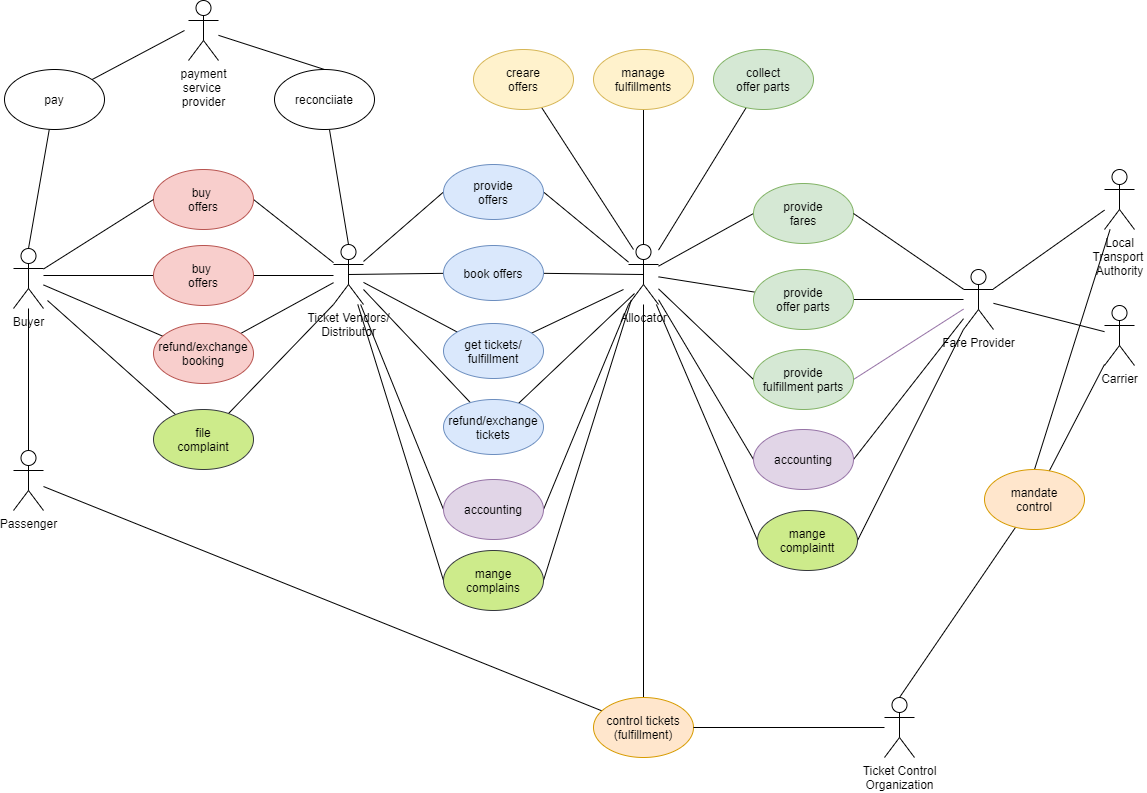

The diagram above was exported from draw.io. Its source (the exported page's mxGraphModel, read from the mxfile embedded in the PNG):
<mxGraphModel dx="1771" dy="975" grid="1" gridSize="10" guides="1" tooltips="1" connect="1" arrows="1" fold="1" page="1" pageScale="1" pageWidth="1169" pageHeight="827" math="0" shadow="0">
  <root>
    <mxCell id="0" />
    <mxCell id="1" parent="0" />
    <mxCell id="SYCs7PRnvsmaXQXb6DSk-4" style="rounded=0;orthogonalLoop=1;jettySize=auto;html=1;endArrow=none;endFill=0;entryX=0;entryY=0.5;entryDx=0;entryDy=0;" parent="1" source="SYCs7PRnvsmaXQXb6DSk-1" target="SYCs7PRnvsmaXQXb6DSk-3" edge="1">
      <mxGeometry relative="1" as="geometry" />
    </mxCell>
    <mxCell id="SYCs7PRnvsmaXQXb6DSk-13" style="edgeStyle=none;rounded=0;orthogonalLoop=1;jettySize=auto;html=1;endArrow=none;endFill=0;entryX=1;entryY=0.5;entryDx=0;entryDy=0;" parent="1" source="SYCs7PRnvsmaXQXb6DSk-1" target="SYCs7PRnvsmaXQXb6DSk-14" edge="1">
      <mxGeometry relative="1" as="geometry">
        <mxPoint x="239" y="383" as="targetPoint" />
      </mxGeometry>
    </mxCell>
    <mxCell id="SYCs7PRnvsmaXQXb6DSk-1" value="Ticket Vendors/&lt;br&gt;Distributor" style="shape=umlActor;verticalLabelPosition=bottom;verticalAlign=top;html=1;" parent="1" vertex="1">
      <mxGeometry x="349" y="264" width="30" height="60" as="geometry" />
    </mxCell>
    <mxCell id="SYCs7PRnvsmaXQXb6DSk-7" style="edgeStyle=none;rounded=0;orthogonalLoop=1;jettySize=auto;html=1;entryX=1;entryY=0.5;entryDx=0;entryDy=0;endArrow=none;endFill=0;" parent="1" source="SYCs7PRnvsmaXQXb6DSk-2" target="SYCs7PRnvsmaXQXb6DSk-3" edge="1">
      <mxGeometry relative="1" as="geometry" />
    </mxCell>
    <mxCell id="SYCs7PRnvsmaXQXb6DSk-20" value="" style="edgeStyle=none;rounded=0;orthogonalLoop=1;jettySize=auto;html=1;endArrow=none;endFill=0;entryX=0.5;entryY=0;entryDx=0;entryDy=0;" parent="1" source="SYCs7PRnvsmaXQXb6DSk-2" target="SYCs7PRnvsmaXQXb6DSk-33" edge="1">
      <mxGeometry relative="1" as="geometry">
        <mxPoint x="659" y="499" as="targetPoint" />
      </mxGeometry>
    </mxCell>
    <mxCell id="SYCs7PRnvsmaXQXb6DSk-25" style="edgeStyle=none;rounded=0;orthogonalLoop=1;jettySize=auto;html=1;endArrow=none;endFill=0;" parent="1" source="SYCs7PRnvsmaXQXb6DSk-2" target="SYCs7PRnvsmaXQXb6DSk-26" edge="1">
      <mxGeometry relative="1" as="geometry">
        <mxPoint x="799" y="219" as="targetPoint" />
      </mxGeometry>
    </mxCell>
    <mxCell id="SYCs7PRnvsmaXQXb6DSk-28" style="edgeStyle=none;rounded=0;orthogonalLoop=1;jettySize=auto;html=1;entryX=0;entryY=0.5;entryDx=0;entryDy=0;endArrow=none;endFill=0;" parent="1" source="SYCs7PRnvsmaXQXb6DSk-2" target="SYCs7PRnvsmaXQXb6DSk-27" edge="1">
      <mxGeometry relative="1" as="geometry" />
    </mxCell>
    <mxCell id="SYCs7PRnvsmaXQXb6DSk-42" style="edgeStyle=none;rounded=0;orthogonalLoop=1;jettySize=auto;html=1;entryX=0;entryY=0.5;entryDx=0;entryDy=0;endArrow=none;endFill=0;" parent="1" source="SYCs7PRnvsmaXQXb6DSk-2" target="SYCs7PRnvsmaXQXb6DSk-38" edge="1">
      <mxGeometry relative="1" as="geometry" />
    </mxCell>
    <mxCell id="SYCs7PRnvsmaXQXb6DSk-45" style="edgeStyle=none;rounded=0;orthogonalLoop=1;jettySize=auto;html=1;entryX=0;entryY=0.5;entryDx=0;entryDy=0;endArrow=none;endFill=0;" parent="1" source="SYCs7PRnvsmaXQXb6DSk-2" target="SYCs7PRnvsmaXQXb6DSk-44" edge="1">
      <mxGeometry relative="1" as="geometry" />
    </mxCell>
    <mxCell id="SYCs7PRnvsmaXQXb6DSk-2" value="Allocator" style="shape=umlActor;verticalLabelPosition=bottom;verticalAlign=top;html=1;" parent="1" vertex="1">
      <mxGeometry x="644" y="264" width="30" height="60" as="geometry" />
    </mxCell>
    <mxCell id="SYCs7PRnvsmaXQXb6DSk-3" value="provide&lt;br&gt;offers" style="ellipse;whiteSpace=wrap;html=1;fillColor=#dae8fc;strokeColor=#6c8ebf;" parent="1" vertex="1">
      <mxGeometry x="459" y="184" width="100" height="55" as="geometry" />
    </mxCell>
    <mxCell id="SYCs7PRnvsmaXQXb6DSk-10" style="edgeStyle=none;rounded=0;orthogonalLoop=1;jettySize=auto;html=1;endArrow=none;endFill=0;" parent="1" source="SYCs7PRnvsmaXQXb6DSk-8" edge="1">
      <mxGeometry relative="1" as="geometry">
        <mxPoint x="649" y="269" as="targetPoint" />
      </mxGeometry>
    </mxCell>
    <mxCell id="SYCs7PRnvsmaXQXb6DSk-8" value="creare&lt;br&gt;offers" style="ellipse;whiteSpace=wrap;html=1;fillColor=#fff2cc;strokeColor=#d6b656;" parent="1" vertex="1">
      <mxGeometry x="489" y="69" width="100" height="60" as="geometry" />
    </mxCell>
    <mxCell id="SYCs7PRnvsmaXQXb6DSk-12" style="edgeStyle=none;rounded=0;orthogonalLoop=1;jettySize=auto;html=1;entryX=0.5;entryY=0;entryDx=0;entryDy=0;entryPerimeter=0;endArrow=none;endFill=0;" parent="1" source="SYCs7PRnvsmaXQXb6DSk-11" target="SYCs7PRnvsmaXQXb6DSk-2" edge="1">
      <mxGeometry relative="1" as="geometry" />
    </mxCell>
    <mxCell id="SYCs7PRnvsmaXQXb6DSk-11" value="manage&lt;br&gt;fulfillments" style="ellipse;whiteSpace=wrap;html=1;fillColor=#fff2cc;strokeColor=#d6b656;" parent="1" vertex="1">
      <mxGeometry x="609" y="69" width="100" height="60" as="geometry" />
    </mxCell>
    <mxCell id="SYCs7PRnvsmaXQXb6DSk-14" value="buy&amp;nbsp;&lt;br&gt;offers" style="ellipse;whiteSpace=wrap;html=1;fillColor=#f8cecc;strokeColor=#b85450;" parent="1" vertex="1">
      <mxGeometry x="169" y="189" width="100" height="60" as="geometry" />
    </mxCell>
    <mxCell id="SYCs7PRnvsmaXQXb6DSk-18" style="edgeStyle=none;rounded=0;orthogonalLoop=1;jettySize=auto;html=1;entryX=0;entryY=0.5;entryDx=0;entryDy=0;endArrow=none;endFill=0;" parent="1" source="SYCs7PRnvsmaXQXb6DSk-17" target="SYCs7PRnvsmaXQXb6DSk-14" edge="1">
      <mxGeometry relative="1" as="geometry" />
    </mxCell>
    <mxCell id="SYCs7PRnvsmaXQXb6DSk-41" style="edgeStyle=none;rounded=0;orthogonalLoop=1;jettySize=auto;html=1;entryX=0.5;entryY=0;entryDx=0;entryDy=0;entryPerimeter=0;endArrow=none;endFill=0;" parent="1" source="SYCs7PRnvsmaXQXb6DSk-17" target="SYCs7PRnvsmaXQXb6DSk-34" edge="1">
      <mxGeometry relative="1" as="geometry" />
    </mxCell>
    <mxCell id="SYCs7PRnvsmaXQXb6DSk-17" value="Buyer" style="shape=umlActor;verticalLabelPosition=bottom;verticalAlign=top;html=1;" parent="1" vertex="1">
      <mxGeometry x="29" y="268" width="30" height="60" as="geometry" />
    </mxCell>
    <mxCell id="SYCs7PRnvsmaXQXb6DSk-60" style="edgeStyle=none;rounded=0;orthogonalLoop=1;jettySize=auto;html=1;endArrow=none;endFill=0;" parent="1" source="SYCs7PRnvsmaXQXb6DSk-21" edge="1">
      <mxGeometry relative="1" as="geometry">
        <mxPoint x="349" y="295" as="targetPoint" />
      </mxGeometry>
    </mxCell>
    <mxCell id="SYCs7PRnvsmaXQXb6DSk-61" style="edgeStyle=none;rounded=0;orthogonalLoop=1;jettySize=auto;html=1;endArrow=none;endFill=0;" parent="1" source="SYCs7PRnvsmaXQXb6DSk-21" edge="1">
      <mxGeometry relative="1" as="geometry">
        <mxPoint x="59" y="295" as="targetPoint" />
      </mxGeometry>
    </mxCell>
    <mxCell id="SYCs7PRnvsmaXQXb6DSk-21" value="buy&amp;nbsp;&lt;br&gt;offers" style="ellipse;whiteSpace=wrap;html=1;fillColor=#f8cecc;strokeColor=#b85450;" parent="1" vertex="1">
      <mxGeometry x="169" y="265" width="100" height="60" as="geometry" />
    </mxCell>
    <mxCell id="SYCs7PRnvsmaXQXb6DSk-23" style="edgeStyle=none;rounded=0;orthogonalLoop=1;jettySize=auto;html=1;endArrow=none;endFill=0;" parent="1" source="SYCs7PRnvsmaXQXb6DSk-22" target="SYCs7PRnvsmaXQXb6DSk-1" edge="1">
      <mxGeometry relative="1" as="geometry" />
    </mxCell>
    <mxCell id="SYCs7PRnvsmaXQXb6DSk-24" style="edgeStyle=none;rounded=0;orthogonalLoop=1;jettySize=auto;html=1;endArrow=none;endFill=0;" parent="1" source="SYCs7PRnvsmaXQXb6DSk-22" target="SYCs7PRnvsmaXQXb6DSk-17" edge="1">
      <mxGeometry relative="1" as="geometry" />
    </mxCell>
    <mxCell id="SYCs7PRnvsmaXQXb6DSk-22" value="refund/exchange&lt;br&gt;booking" style="ellipse;whiteSpace=wrap;html=1;fillColor=#f8cecc;strokeColor=#b85450;" parent="1" vertex="1">
      <mxGeometry x="169" y="343" width="100" height="60" as="geometry" />
    </mxCell>
    <mxCell id="SYCs7PRnvsmaXQXb6DSk-26" value="collect&lt;br&gt;offer parts" style="ellipse;whiteSpace=wrap;html=1;fillColor=#d5e8d4;strokeColor=#82b366;" parent="1" vertex="1">
      <mxGeometry x="729" y="69" width="100" height="60" as="geometry" />
    </mxCell>
    <mxCell id="SYCs7PRnvsmaXQXb6DSk-27" value="provide&lt;br&gt;fares" style="ellipse;whiteSpace=wrap;html=1;fillColor=#d5e8d4;strokeColor=#82b366;" parent="1" vertex="1">
      <mxGeometry x="769" y="203" width="100" height="60" as="geometry" />
    </mxCell>
    <mxCell id="SYCs7PRnvsmaXQXb6DSk-30" style="edgeStyle=none;rounded=0;orthogonalLoop=1;jettySize=auto;html=1;entryX=1;entryY=0.5;entryDx=0;entryDy=0;endArrow=none;endFill=0;" parent="1" source="SYCs7PRnvsmaXQXb6DSk-29" target="SYCs7PRnvsmaXQXb6DSk-27" edge="1">
      <mxGeometry relative="1" as="geometry" />
    </mxCell>
    <mxCell id="SYCs7PRnvsmaXQXb6DSk-43" style="edgeStyle=none;rounded=0;orthogonalLoop=1;jettySize=auto;html=1;entryX=1;entryY=0.5;entryDx=0;entryDy=0;endArrow=none;endFill=0;fillColor=#e1d5e7;strokeColor=#9673a6;" parent="1" source="SYCs7PRnvsmaXQXb6DSk-29" target="SYCs7PRnvsmaXQXb6DSk-38" edge="1">
      <mxGeometry relative="1" as="geometry" />
    </mxCell>
    <mxCell id="SYCs7PRnvsmaXQXb6DSk-52" style="edgeStyle=none;rounded=0;orthogonalLoop=1;jettySize=auto;html=1;entryX=0.5;entryY=0;entryDx=0;entryDy=0;endArrow=none;endFill=0;" parent="1" source="SYCs7PRnvsmaXQXb6DSk-47" target="SYCs7PRnvsmaXQXb6DSk-51" edge="1">
      <mxGeometry relative="1" as="geometry" />
    </mxCell>
    <mxCell id="SYCs7PRnvsmaXQXb6DSk-29" value="Fare Provider" style="shape=umlActor;verticalLabelPosition=bottom;verticalAlign=top;html=1;outlineConnect=0;" parent="1" vertex="1">
      <mxGeometry x="979" y="289" width="30" height="60" as="geometry" />
    </mxCell>
    <mxCell id="SYCs7PRnvsmaXQXb6DSk-36" style="edgeStyle=none;rounded=0;orthogonalLoop=1;jettySize=auto;html=1;endArrow=none;endFill=0;" parent="1" source="SYCs7PRnvsmaXQXb6DSk-33" target="SYCs7PRnvsmaXQXb6DSk-34" edge="1">
      <mxGeometry relative="1" as="geometry">
        <mxPoint x="69" y="687" as="targetPoint" />
      </mxGeometry>
    </mxCell>
    <mxCell id="SYCs7PRnvsmaXQXb6DSk-33" value="control tickets&lt;br&gt;(fulfillment)" style="ellipse;whiteSpace=wrap;html=1;fillColor=#ffe6cc;strokeColor=#d79b00;" parent="1" vertex="1">
      <mxGeometry x="609" y="717" width="100" height="60" as="geometry" />
    </mxCell>
    <mxCell id="SYCs7PRnvsmaXQXb6DSk-34" value="Passenger" style="shape=umlActor;verticalLabelPosition=bottom;verticalAlign=top;html=1;" parent="1" vertex="1">
      <mxGeometry x="29" y="470" width="30" height="60" as="geometry" />
    </mxCell>
    <mxCell id="SYCs7PRnvsmaXQXb6DSk-39" style="edgeStyle=none;rounded=0;orthogonalLoop=1;jettySize=auto;html=1;endArrow=none;endFill=0;" parent="1" source="SYCs7PRnvsmaXQXb6DSk-37" target="SYCs7PRnvsmaXQXb6DSk-29" edge="1">
      <mxGeometry relative="1" as="geometry" />
    </mxCell>
    <mxCell id="SYCs7PRnvsmaXQXb6DSk-40" style="edgeStyle=none;rounded=0;orthogonalLoop=1;jettySize=auto;html=1;endArrow=none;endFill=0;" parent="1" source="SYCs7PRnvsmaXQXb6DSk-37" target="SYCs7PRnvsmaXQXb6DSk-2" edge="1">
      <mxGeometry relative="1" as="geometry" />
    </mxCell>
    <mxCell id="SYCs7PRnvsmaXQXb6DSk-37" value="provide&lt;br&gt;offer parts" style="ellipse;whiteSpace=wrap;html=1;fillColor=#d5e8d4;strokeColor=#82b366;" parent="1" vertex="1">
      <mxGeometry x="769" y="289" width="100" height="60" as="geometry" />
    </mxCell>
    <mxCell id="SYCs7PRnvsmaXQXb6DSk-38" value="provide&lt;br&gt;fulfillment parts" style="ellipse;whiteSpace=wrap;html=1;fillColor=#d5e8d4;strokeColor=#82b366;" parent="1" vertex="1">
      <mxGeometry x="769" y="369" width="100" height="60" as="geometry" />
    </mxCell>
    <mxCell id="SYCs7PRnvsmaXQXb6DSk-46" style="edgeStyle=none;rounded=0;orthogonalLoop=1;jettySize=auto;html=1;endArrow=none;endFill=0;exitX=1;exitY=0.5;exitDx=0;exitDy=0;" parent="1" source="SYCs7PRnvsmaXQXb6DSk-44" target="SYCs7PRnvsmaXQXb6DSk-29" edge="1">
      <mxGeometry relative="1" as="geometry" />
    </mxCell>
    <mxCell id="SYCs7PRnvsmaXQXb6DSk-44" value="accounting" style="ellipse;whiteSpace=wrap;html=1;fillColor=#e1d5e7;strokeColor=#9673a6;" parent="1" vertex="1">
      <mxGeometry x="769" y="449" width="100" height="60" as="geometry" />
    </mxCell>
    <mxCell id="SYCs7PRnvsmaXQXb6DSk-48" style="edgeStyle=none;rounded=0;orthogonalLoop=1;jettySize=auto;html=1;endArrow=none;endFill=0;" parent="1" source="SYCs7PRnvsmaXQXb6DSk-47" target="SYCs7PRnvsmaXQXb6DSk-29" edge="1">
      <mxGeometry relative="1" as="geometry">
        <mxPoint x="999" y="279" as="targetPoint" />
      </mxGeometry>
    </mxCell>
    <mxCell id="SYCs7PRnvsmaXQXb6DSk-47" value="Local&lt;br&gt;Transport&amp;nbsp;&lt;br&gt;Authority" style="shape=umlActor;verticalLabelPosition=bottom;verticalAlign=top;html=1;" parent="1" vertex="1">
      <mxGeometry x="1120" y="189" width="30" height="60" as="geometry" />
    </mxCell>
    <mxCell id="SYCs7PRnvsmaXQXb6DSk-50" style="edgeStyle=none;rounded=0;orthogonalLoop=1;jettySize=auto;html=1;entryX=1;entryY=0.5;entryDx=0;entryDy=0;endArrow=none;endFill=0;" parent="1" source="SYCs7PRnvsmaXQXb6DSk-49" target="SYCs7PRnvsmaXQXb6DSk-33" edge="1">
      <mxGeometry relative="1" as="geometry" />
    </mxCell>
    <mxCell id="SYCs7PRnvsmaXQXb6DSk-49" value="Ticket Control&lt;br&gt;Organization" style="shape=umlActor;verticalLabelPosition=bottom;verticalAlign=top;html=1;" parent="1" vertex="1">
      <mxGeometry x="900" y="717" width="30" height="60" as="geometry" />
    </mxCell>
    <mxCell id="SYCs7PRnvsmaXQXb6DSk-53" style="edgeStyle=none;rounded=0;orthogonalLoop=1;jettySize=auto;html=1;entryX=0.5;entryY=0;entryDx=0;entryDy=0;entryPerimeter=0;endArrow=none;endFill=0;" parent="1" source="SYCs7PRnvsmaXQXb6DSk-51" target="SYCs7PRnvsmaXQXb6DSk-49" edge="1">
      <mxGeometry relative="1" as="geometry" />
    </mxCell>
    <mxCell id="SYCs7PRnvsmaXQXb6DSk-79" style="edgeStyle=none;rounded=0;orthogonalLoop=1;jettySize=auto;html=1;endArrow=none;endFill=0;" parent="1" source="SYCs7PRnvsmaXQXb6DSk-51" target="SYCs7PRnvsmaXQXb6DSk-65" edge="1">
      <mxGeometry relative="1" as="geometry" />
    </mxCell>
    <mxCell id="SYCs7PRnvsmaXQXb6DSk-51" value="mandate&lt;br&gt;control" style="ellipse;whiteSpace=wrap;html=1;fillColor=#ffe6cc;strokeColor=#d79b00;" parent="1" vertex="1">
      <mxGeometry x="1000" y="489" width="100" height="60" as="geometry" />
    </mxCell>
    <mxCell id="SYCs7PRnvsmaXQXb6DSk-55" style="edgeStyle=none;rounded=0;orthogonalLoop=1;jettySize=auto;html=1;entryX=0.5;entryY=0.5;entryDx=0;entryDy=0;entryPerimeter=0;endArrow=none;endFill=0;" parent="1" source="SYCs7PRnvsmaXQXb6DSk-54" target="SYCs7PRnvsmaXQXb6DSk-2" edge="1">
      <mxGeometry relative="1" as="geometry" />
    </mxCell>
    <mxCell id="SYCs7PRnvsmaXQXb6DSk-56" style="edgeStyle=none;rounded=0;orthogonalLoop=1;jettySize=auto;html=1;entryX=0.5;entryY=0.5;entryDx=0;entryDy=0;entryPerimeter=0;endArrow=none;endFill=0;" parent="1" source="SYCs7PRnvsmaXQXb6DSk-54" target="SYCs7PRnvsmaXQXb6DSk-1" edge="1">
      <mxGeometry relative="1" as="geometry" />
    </mxCell>
    <mxCell id="SYCs7PRnvsmaXQXb6DSk-54" value="book offers" style="ellipse;whiteSpace=wrap;html=1;fillColor=#dae8fc;strokeColor=#6c8ebf;" parent="1" vertex="1">
      <mxGeometry x="459" y="265" width="100" height="55" as="geometry" />
    </mxCell>
    <mxCell id="SYCs7PRnvsmaXQXb6DSk-58" style="edgeStyle=none;rounded=0;orthogonalLoop=1;jettySize=auto;html=1;endArrow=none;endFill=0;" parent="1" source="SYCs7PRnvsmaXQXb6DSk-57" edge="1">
      <mxGeometry relative="1" as="geometry">
        <mxPoint x="639" y="309" as="targetPoint" />
      </mxGeometry>
    </mxCell>
    <mxCell id="SYCs7PRnvsmaXQXb6DSk-59" style="edgeStyle=none;rounded=0;orthogonalLoop=1;jettySize=auto;html=1;endArrow=none;endFill=0;" parent="1" source="SYCs7PRnvsmaXQXb6DSk-57" target="SYCs7PRnvsmaXQXb6DSk-1" edge="1">
      <mxGeometry relative="1" as="geometry" />
    </mxCell>
    <mxCell id="SYCs7PRnvsmaXQXb6DSk-57" value="get tickets/&lt;br&gt;fulfillment" style="ellipse;whiteSpace=wrap;html=1;fillColor=#dae8fc;strokeColor=#6c8ebf;" parent="1" vertex="1">
      <mxGeometry x="459" y="343" width="100" height="55" as="geometry" />
    </mxCell>
    <mxCell id="SYCs7PRnvsmaXQXb6DSk-63" style="edgeStyle=none;rounded=0;orthogonalLoop=1;jettySize=auto;html=1;entryX=0;entryY=1;entryDx=0;entryDy=0;entryPerimeter=0;endArrow=none;endFill=0;exitX=1;exitY=0.5;exitDx=0;exitDy=0;" parent="1" source="SYCs7PRnvsmaXQXb6DSk-62" target="SYCs7PRnvsmaXQXb6DSk-2" edge="1">
      <mxGeometry relative="1" as="geometry" />
    </mxCell>
    <mxCell id="SYCs7PRnvsmaXQXb6DSk-64" style="edgeStyle=none;rounded=0;orthogonalLoop=1;jettySize=auto;html=1;endArrow=none;endFill=0;exitX=0;exitY=0.5;exitDx=0;exitDy=0;" parent="1" source="SYCs7PRnvsmaXQXb6DSk-62" target="SYCs7PRnvsmaXQXb6DSk-1" edge="1">
      <mxGeometry relative="1" as="geometry" />
    </mxCell>
    <mxCell id="SYCs7PRnvsmaXQXb6DSk-62" value="accounting" style="ellipse;whiteSpace=wrap;html=1;fillColor=#e1d5e7;strokeColor=#9673a6;" parent="1" vertex="1">
      <mxGeometry x="459" y="499" width="100" height="60" as="geometry" />
    </mxCell>
    <mxCell id="SYCs7PRnvsmaXQXb6DSk-66" style="edgeStyle=none;rounded=0;orthogonalLoop=1;jettySize=auto;html=1;endArrow=none;endFill=0;" parent="1" source="SYCs7PRnvsmaXQXb6DSk-65" target="SYCs7PRnvsmaXQXb6DSk-29" edge="1">
      <mxGeometry relative="1" as="geometry" />
    </mxCell>
    <mxCell id="SYCs7PRnvsmaXQXb6DSk-65" value="Carrier" style="shape=umlActor;verticalLabelPosition=bottom;verticalAlign=top;html=1;" parent="1" vertex="1">
      <mxGeometry x="1120" y="325" width="30" height="60" as="geometry" />
    </mxCell>
    <mxCell id="SYCs7PRnvsmaXQXb6DSk-68" style="edgeStyle=none;rounded=0;orthogonalLoop=1;jettySize=auto;html=1;endArrow=none;endFill=0;" parent="1" source="SYCs7PRnvsmaXQXb6DSk-67" edge="1">
      <mxGeometry relative="1" as="geometry">
        <mxPoint x="200" y="50" as="targetPoint" />
      </mxGeometry>
    </mxCell>
    <mxCell id="SYCs7PRnvsmaXQXb6DSk-69" style="edgeStyle=none;rounded=0;orthogonalLoop=1;jettySize=auto;html=1;endArrow=none;endFill=0;entryX=0.5;entryY=0;entryDx=0;entryDy=0;entryPerimeter=0;" parent="1" source="SYCs7PRnvsmaXQXb6DSk-67" target="SYCs7PRnvsmaXQXb6DSk-17" edge="1">
      <mxGeometry relative="1" as="geometry">
        <mxPoint x="44" y="270" as="targetPoint" />
      </mxGeometry>
    </mxCell>
    <mxCell id="SYCs7PRnvsmaXQXb6DSk-67" value="pay" style="ellipse;whiteSpace=wrap;html=1;" parent="1" vertex="1">
      <mxGeometry x="20" y="89" width="100" height="60" as="geometry" />
    </mxCell>
    <mxCell id="SYCs7PRnvsmaXQXb6DSk-71" style="edgeStyle=none;rounded=0;orthogonalLoop=1;jettySize=auto;html=1;endArrow=none;endFill=0;entryX=0.5;entryY=0;entryDx=0;entryDy=0;" parent="1" source="SYCs7PRnvsmaXQXb6DSk-70" target="SYCs7PRnvsmaXQXb6DSk-72" edge="1">
      <mxGeometry relative="1" as="geometry">
        <mxPoint x="230" y="60" as="sourcePoint" />
        <mxPoint x="329" y="89" as="targetPoint" />
      </mxGeometry>
    </mxCell>
    <mxCell id="SYCs7PRnvsmaXQXb6DSk-70" value="payment&lt;br&gt;service &lt;br&gt;provider&lt;br&gt;" style="shape=umlActor;verticalLabelPosition=bottom;verticalAlign=top;html=1;" parent="1" vertex="1">
      <mxGeometry x="204" y="20" width="30" height="60" as="geometry" />
    </mxCell>
    <mxCell id="SYCs7PRnvsmaXQXb6DSk-74" style="edgeStyle=none;rounded=0;orthogonalLoop=1;jettySize=auto;html=1;entryX=0.5;entryY=0;entryDx=0;entryDy=0;entryPerimeter=0;endArrow=none;endFill=0;" parent="1" source="SYCs7PRnvsmaXQXb6DSk-72" target="SYCs7PRnvsmaXQXb6DSk-1" edge="1">
      <mxGeometry relative="1" as="geometry" />
    </mxCell>
    <mxCell id="SYCs7PRnvsmaXQXb6DSk-72" value="reconciiate" style="ellipse;whiteSpace=wrap;html=1;" parent="1" vertex="1">
      <mxGeometry x="290" y="89" width="100" height="60" as="geometry" />
    </mxCell>
    <mxCell id="SYCs7PRnvsmaXQXb6DSk-76" style="edgeStyle=none;rounded=0;orthogonalLoop=1;jettySize=auto;html=1;entryX=0.2;entryY=0.817;entryDx=0;entryDy=0;entryPerimeter=0;endArrow=none;endFill=0;" parent="1" source="SYCs7PRnvsmaXQXb6DSk-75" target="SYCs7PRnvsmaXQXb6DSk-2" edge="1">
      <mxGeometry relative="1" as="geometry" />
    </mxCell>
    <mxCell id="SYCs7PRnvsmaXQXb6DSk-77" style="edgeStyle=none;rounded=0;orthogonalLoop=1;jettySize=auto;html=1;entryX=1;entryY=0.75;entryDx=0;entryDy=0;entryPerimeter=0;endArrow=none;endFill=0;" parent="1" source="SYCs7PRnvsmaXQXb6DSk-75" target="SYCs7PRnvsmaXQXb6DSk-1" edge="1">
      <mxGeometry relative="1" as="geometry" />
    </mxCell>
    <mxCell id="SYCs7PRnvsmaXQXb6DSk-75" value="refund/exchange&lt;br&gt;tickets" style="ellipse;whiteSpace=wrap;html=1;fillColor=#dae8fc;strokeColor=#6c8ebf;" parent="1" vertex="1">
      <mxGeometry x="459" y="419" width="100" height="55" as="geometry" />
    </mxCell>
    <mxCell id="5" style="edgeStyle=none;html=1;entryX=0.089;entryY=0.933;entryDx=0;entryDy=0;entryPerimeter=0;exitX=1;exitY=0.5;exitDx=0;exitDy=0;endArrow=none;endFill=0;" edge="1" parent="1" source="2" target="SYCs7PRnvsmaXQXb6DSk-2">
      <mxGeometry relative="1" as="geometry" />
    </mxCell>
    <mxCell id="6" style="edgeStyle=none;html=1;exitX=0;exitY=0.5;exitDx=0;exitDy=0;endArrow=none;endFill=0;" edge="1" parent="1" source="2" target="SYCs7PRnvsmaXQXb6DSk-1">
      <mxGeometry relative="1" as="geometry" />
    </mxCell>
    <mxCell id="2" value="mange&lt;br&gt;complains" style="ellipse;whiteSpace=wrap;html=1;fillColor=#cdeb8b;strokeColor=#36393d;" vertex="1" parent="1">
      <mxGeometry x="459" y="570" width="100" height="60" as="geometry" />
    </mxCell>
    <mxCell id="7" style="edgeStyle=none;html=1;endArrow=none;endFill=0;exitX=0;exitY=0.5;exitDx=0;exitDy=0;" edge="1" parent="1" source="4" target="SYCs7PRnvsmaXQXb6DSk-2">
      <mxGeometry relative="1" as="geometry" />
    </mxCell>
    <mxCell id="8" style="edgeStyle=none;html=1;endArrow=none;endFill=0;exitX=1;exitY=0.5;exitDx=0;exitDy=0;" edge="1" parent="1" source="4" target="SYCs7PRnvsmaXQXb6DSk-29">
      <mxGeometry relative="1" as="geometry" />
    </mxCell>
    <mxCell id="4" value="mange&lt;br&gt;complaintt" style="ellipse;whiteSpace=wrap;html=1;fillColor=#cdeb8b;strokeColor=#36393d;" vertex="1" parent="1">
      <mxGeometry x="773" y="530" width="100" height="60" as="geometry" />
    </mxCell>
    <mxCell id="10" style="edgeStyle=none;html=1;entryX=0;entryY=1;entryDx=0;entryDy=0;entryPerimeter=0;endArrow=none;endFill=0;" edge="1" parent="1" source="9" target="SYCs7PRnvsmaXQXb6DSk-1">
      <mxGeometry relative="1" as="geometry" />
    </mxCell>
    <mxCell id="11" style="edgeStyle=none;html=1;endArrow=none;endFill=0;" edge="1" parent="1" source="9">
      <mxGeometry relative="1" as="geometry">
        <mxPoint x="63" y="320" as="targetPoint" />
      </mxGeometry>
    </mxCell>
    <mxCell id="9" value="file&lt;br&gt;complaint" style="ellipse;whiteSpace=wrap;html=1;fillColor=#cdeb8b;strokeColor=#36393d;" vertex="1" parent="1">
      <mxGeometry x="169" y="429" width="100" height="60" as="geometry" />
    </mxCell>
  </root>
</mxGraphModel>